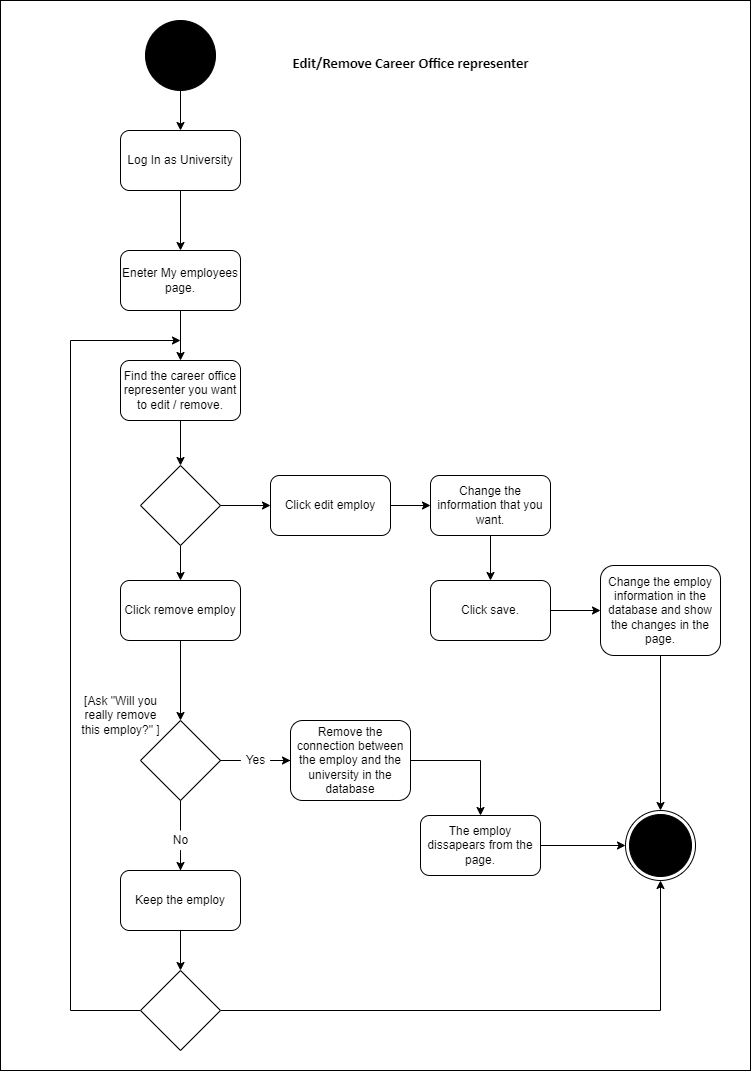

The diagram above was exported from draw.io. Its source (the exported page's mxGraphModel, read from the mxfile embedded in the PNG):
<mxGraphModel dx="1038" dy="579" grid="1" gridSize="10" guides="1" tooltips="1" connect="1" arrows="1" fold="1" page="1" pageScale="1" pageWidth="827" pageHeight="1169" math="0" shadow="0">
  <root>
    <mxCell id="0" />
    <mxCell id="1" parent="0" />
    <mxCell id="Dk_Mlstg5n_mc8XAqfDQ-26" value="" style="whiteSpace=wrap;html=1;" parent="1" vertex="1">
      <mxGeometry x="40" y="40" width="750" height="1070" as="geometry" />
    </mxCell>
    <mxCell id="Dk_Mlstg5n_mc8XAqfDQ-4" style="edgeStyle=orthogonalEdgeStyle;rounded=0;orthogonalLoop=1;jettySize=auto;html=1;entryX=0.5;entryY=0;entryDx=0;entryDy=0;" parent="1" source="-q2rJboeVbPtfG0fMzrw-37" target="-q2rJboeVbPtfG0fMzrw-70" edge="1">
      <mxGeometry relative="1" as="geometry" />
    </mxCell>
    <mxCell id="-q2rJboeVbPtfG0fMzrw-37" value="" style="ellipse;whiteSpace=wrap;html=1;aspect=fixed;fillColor=#000000;" parent="1" vertex="1">
      <mxGeometry x="185" y="60" width="70" height="70" as="geometry" />
    </mxCell>
    <mxCell id="-q2rJboeVbPtfG0fMzrw-40" value="&lt;h1&gt;&lt;span style=&quot;font-size: 11pt ; line-height: 15.6933px ; font-family: &amp;quot;calibri&amp;quot; , sans-serif&quot;&gt;Edit/Remove Career Office representer&lt;/span&gt;&lt;/h1&gt;" style="text;html=1;align=center;verticalAlign=middle;resizable=0;points=[];autosize=1;strokeColor=none;fillColor=none;" parent="1" vertex="1">
      <mxGeometry x="325" y="70" width="250" height="60" as="geometry" />
    </mxCell>
    <mxCell id="Dk_Mlstg5n_mc8XAqfDQ-6" style="edgeStyle=orthogonalEdgeStyle;rounded=0;orthogonalLoop=1;jettySize=auto;html=1;entryX=0.5;entryY=0;entryDx=0;entryDy=0;" parent="1" source="-q2rJboeVbPtfG0fMzrw-70" target="Dk_Mlstg5n_mc8XAqfDQ-5" edge="1">
      <mxGeometry relative="1" as="geometry" />
    </mxCell>
    <mxCell id="-q2rJboeVbPtfG0fMzrw-70" value="Log In as University" style="rounded=1;whiteSpace=wrap;html=1;fillColor=#FFFFFF;" parent="1" vertex="1">
      <mxGeometry x="160" y="170" width="120" height="60" as="geometry" />
    </mxCell>
    <mxCell id="-q2rJboeVbPtfG0fMzrw-84" value="" style="ellipse;html=1;shape=endState;fillColor=#000000;strokeColor=#000000;" parent="1" vertex="1">
      <mxGeometry x="665" y="850" width="70" height="70" as="geometry" />
    </mxCell>
    <mxCell id="Dk_Mlstg5n_mc8XAqfDQ-9" style="edgeStyle=orthogonalEdgeStyle;rounded=0;orthogonalLoop=1;jettySize=auto;html=1;entryX=0.5;entryY=0;entryDx=0;entryDy=0;" parent="1" source="Dk_Mlstg5n_mc8XAqfDQ-5" target="Dk_Mlstg5n_mc8XAqfDQ-7" edge="1">
      <mxGeometry relative="1" as="geometry" />
    </mxCell>
    <mxCell id="Dk_Mlstg5n_mc8XAqfDQ-5" value="Eneter My employees page." style="rounded=1;whiteSpace=wrap;html=1;" parent="1" vertex="1">
      <mxGeometry x="160" y="290" width="120" height="60" as="geometry" />
    </mxCell>
    <mxCell id="Dk_Mlstg5n_mc8XAqfDQ-38" style="edgeStyle=orthogonalEdgeStyle;rounded=0;orthogonalLoop=1;jettySize=auto;html=1;entryX=0.5;entryY=0;entryDx=0;entryDy=0;" parent="1" source="Dk_Mlstg5n_mc8XAqfDQ-7" target="Dk_Mlstg5n_mc8XAqfDQ-36" edge="1">
      <mxGeometry relative="1" as="geometry" />
    </mxCell>
    <mxCell id="Dk_Mlstg5n_mc8XAqfDQ-7" value="Find the career office representer you want to edit / remove." style="rounded=1;whiteSpace=wrap;html=1;" parent="1" vertex="1">
      <mxGeometry x="160" y="400" width="120" height="60" as="geometry" />
    </mxCell>
    <mxCell id="2aAqnJ9DyKL7MFTGdm0F-4" style="edgeStyle=orthogonalEdgeStyle;rounded=0;orthogonalLoop=1;jettySize=auto;html=1;" edge="1" parent="1" source="Dk_Mlstg5n_mc8XAqfDQ-10" target="2aAqnJ9DyKL7MFTGdm0F-1">
      <mxGeometry relative="1" as="geometry" />
    </mxCell>
    <mxCell id="Dk_Mlstg5n_mc8XAqfDQ-10" value="Click remove employ" style="rounded=1;whiteSpace=wrap;html=1;" parent="1" vertex="1">
      <mxGeometry x="160" y="620" width="120" height="60" as="geometry" />
    </mxCell>
    <mxCell id="Dk_Mlstg5n_mc8XAqfDQ-15" style="edgeStyle=orthogonalEdgeStyle;rounded=0;orthogonalLoop=1;jettySize=auto;html=1;entryX=0.5;entryY=0;entryDx=0;entryDy=0;" parent="1" edge="1">
      <mxGeometry relative="1" as="geometry">
        <mxPoint x="220" y="750" as="targetPoint" />
      </mxGeometry>
    </mxCell>
    <mxCell id="Dk_Mlstg5n_mc8XAqfDQ-34" style="edgeStyle=orthogonalEdgeStyle;rounded=0;orthogonalLoop=1;jettySize=auto;html=1;entryX=0.5;entryY=0;entryDx=0;entryDy=0;" parent="1" source="Dk_Mlstg5n_mc8XAqfDQ-19" target="Dk_Mlstg5n_mc8XAqfDQ-33" edge="1">
      <mxGeometry relative="1" as="geometry" />
    </mxCell>
    <mxCell id="Dk_Mlstg5n_mc8XAqfDQ-19" value="Remove the connection between the employ and the university in the database" style="rounded=1;whiteSpace=wrap;html=1;" parent="1" vertex="1">
      <mxGeometry x="330" y="760" width="120" height="80" as="geometry" />
    </mxCell>
    <mxCell id="Dk_Mlstg5n_mc8XAqfDQ-29" style="edgeStyle=orthogonalEdgeStyle;rounded=0;orthogonalLoop=1;jettySize=auto;html=1;entryX=0.5;entryY=0;entryDx=0;entryDy=0;" parent="1" source="Dk_Mlstg5n_mc8XAqfDQ-21" target="Dk_Mlstg5n_mc8XAqfDQ-28" edge="1">
      <mxGeometry relative="1" as="geometry" />
    </mxCell>
    <mxCell id="Dk_Mlstg5n_mc8XAqfDQ-21" value="Keep the employ" style="rounded=1;whiteSpace=wrap;html=1;" parent="1" vertex="1">
      <mxGeometry x="160" y="910" width="120" height="60" as="geometry" />
    </mxCell>
    <mxCell id="Dk_Mlstg5n_mc8XAqfDQ-30" style="edgeStyle=orthogonalEdgeStyle;rounded=0;orthogonalLoop=1;jettySize=auto;html=1;entryX=0.5;entryY=1;entryDx=0;entryDy=0;" parent="1" source="Dk_Mlstg5n_mc8XAqfDQ-28" target="-q2rJboeVbPtfG0fMzrw-84" edge="1">
      <mxGeometry relative="1" as="geometry" />
    </mxCell>
    <mxCell id="Dk_Mlstg5n_mc8XAqfDQ-32" style="edgeStyle=orthogonalEdgeStyle;rounded=0;orthogonalLoop=1;jettySize=auto;html=1;exitX=0;exitY=0.5;exitDx=0;exitDy=0;" parent="1" source="Dk_Mlstg5n_mc8XAqfDQ-28" edge="1">
      <mxGeometry relative="1" as="geometry">
        <mxPoint x="220" y="380" as="targetPoint" />
        <Array as="points">
          <mxPoint x="110" y="1050" />
          <mxPoint x="110" y="380" />
        </Array>
      </mxGeometry>
    </mxCell>
    <mxCell id="Dk_Mlstg5n_mc8XAqfDQ-28" value="" style="rhombus;whiteSpace=wrap;html=1;" parent="1" vertex="1">
      <mxGeometry x="180" y="1010" width="80" height="80" as="geometry" />
    </mxCell>
    <mxCell id="Dk_Mlstg5n_mc8XAqfDQ-35" style="edgeStyle=orthogonalEdgeStyle;rounded=0;orthogonalLoop=1;jettySize=auto;html=1;entryX=0;entryY=0.5;entryDx=0;entryDy=0;" parent="1" source="Dk_Mlstg5n_mc8XAqfDQ-33" target="-q2rJboeVbPtfG0fMzrw-84" edge="1">
      <mxGeometry relative="1" as="geometry" />
    </mxCell>
    <mxCell id="Dk_Mlstg5n_mc8XAqfDQ-33" value="The employ dissapears from the page." style="rounded=1;whiteSpace=wrap;html=1;" parent="1" vertex="1">
      <mxGeometry x="460" y="855" width="120" height="60" as="geometry" />
    </mxCell>
    <mxCell id="Dk_Mlstg5n_mc8XAqfDQ-39" style="edgeStyle=orthogonalEdgeStyle;rounded=0;orthogonalLoop=1;jettySize=auto;html=1;entryX=0.5;entryY=0;entryDx=0;entryDy=0;" parent="1" source="Dk_Mlstg5n_mc8XAqfDQ-36" target="Dk_Mlstg5n_mc8XAqfDQ-10" edge="1">
      <mxGeometry relative="1" as="geometry" />
    </mxCell>
    <mxCell id="Dk_Mlstg5n_mc8XAqfDQ-41" style="edgeStyle=orthogonalEdgeStyle;rounded=0;orthogonalLoop=1;jettySize=auto;html=1;entryX=0;entryY=0.5;entryDx=0;entryDy=0;" parent="1" source="Dk_Mlstg5n_mc8XAqfDQ-36" target="Dk_Mlstg5n_mc8XAqfDQ-40" edge="1">
      <mxGeometry relative="1" as="geometry" />
    </mxCell>
    <mxCell id="Dk_Mlstg5n_mc8XAqfDQ-36" value="" style="rhombus;whiteSpace=wrap;html=1;" parent="1" vertex="1">
      <mxGeometry x="180" y="505" width="80" height="80" as="geometry" />
    </mxCell>
    <mxCell id="Dk_Mlstg5n_mc8XAqfDQ-46" style="edgeStyle=orthogonalEdgeStyle;rounded=0;orthogonalLoop=1;jettySize=auto;html=1;entryX=0;entryY=0.5;entryDx=0;entryDy=0;" parent="1" source="Dk_Mlstg5n_mc8XAqfDQ-40" target="Dk_Mlstg5n_mc8XAqfDQ-42" edge="1">
      <mxGeometry relative="1" as="geometry" />
    </mxCell>
    <mxCell id="Dk_Mlstg5n_mc8XAqfDQ-40" value="Click edit employ" style="rounded=1;whiteSpace=wrap;html=1;" parent="1" vertex="1">
      <mxGeometry x="310" y="515" width="120" height="60" as="geometry" />
    </mxCell>
    <mxCell id="Dk_Mlstg5n_mc8XAqfDQ-45" style="edgeStyle=orthogonalEdgeStyle;rounded=0;orthogonalLoop=1;jettySize=auto;html=1;entryX=0.5;entryY=0;entryDx=0;entryDy=0;" parent="1" source="Dk_Mlstg5n_mc8XAqfDQ-42" target="Dk_Mlstg5n_mc8XAqfDQ-43" edge="1">
      <mxGeometry relative="1" as="geometry" />
    </mxCell>
    <mxCell id="Dk_Mlstg5n_mc8XAqfDQ-42" value="Change the information that you want." style="rounded=1;whiteSpace=wrap;html=1;" parent="1" vertex="1">
      <mxGeometry x="470" y="515" width="120" height="60" as="geometry" />
    </mxCell>
    <mxCell id="Dk_Mlstg5n_mc8XAqfDQ-49" style="edgeStyle=orthogonalEdgeStyle;rounded=0;orthogonalLoop=1;jettySize=auto;html=1;entryX=0;entryY=0.5;entryDx=0;entryDy=0;" parent="1" source="Dk_Mlstg5n_mc8XAqfDQ-43" target="Dk_Mlstg5n_mc8XAqfDQ-48" edge="1">
      <mxGeometry relative="1" as="geometry" />
    </mxCell>
    <mxCell id="Dk_Mlstg5n_mc8XAqfDQ-43" value="Click save." style="rounded=1;whiteSpace=wrap;html=1;" parent="1" vertex="1">
      <mxGeometry x="470" y="620" width="120" height="60" as="geometry" />
    </mxCell>
    <mxCell id="Dk_Mlstg5n_mc8XAqfDQ-50" style="edgeStyle=orthogonalEdgeStyle;rounded=0;orthogonalLoop=1;jettySize=auto;html=1;entryX=0.5;entryY=0;entryDx=0;entryDy=0;" parent="1" source="Dk_Mlstg5n_mc8XAqfDQ-48" target="-q2rJboeVbPtfG0fMzrw-84" edge="1">
      <mxGeometry relative="1" as="geometry" />
    </mxCell>
    <mxCell id="Dk_Mlstg5n_mc8XAqfDQ-48" value="Change the employ information in the database and show the changes in the page." style="rounded=1;whiteSpace=wrap;html=1;" parent="1" vertex="1">
      <mxGeometry x="640" y="605" width="120" height="90" as="geometry" />
    </mxCell>
    <mxCell id="2aAqnJ9DyKL7MFTGdm0F-5" style="edgeStyle=orthogonalEdgeStyle;rounded=0;orthogonalLoop=1;jettySize=auto;html=1;entryX=0.5;entryY=0;entryDx=0;entryDy=0;startArrow=none;" edge="1" parent="1" source="Dk_Mlstg5n_mc8XAqfDQ-27" target="Dk_Mlstg5n_mc8XAqfDQ-21">
      <mxGeometry relative="1" as="geometry" />
    </mxCell>
    <mxCell id="2aAqnJ9DyKL7MFTGdm0F-6" style="edgeStyle=orthogonalEdgeStyle;rounded=0;orthogonalLoop=1;jettySize=auto;html=1;entryX=0;entryY=0.5;entryDx=0;entryDy=0;startArrow=none;" edge="1" parent="1" source="Dk_Mlstg5n_mc8XAqfDQ-18" target="Dk_Mlstg5n_mc8XAqfDQ-19">
      <mxGeometry relative="1" as="geometry" />
    </mxCell>
    <mxCell id="2aAqnJ9DyKL7MFTGdm0F-1" value="" style="rhombus;whiteSpace=wrap;html=1;" vertex="1" parent="1">
      <mxGeometry x="180" y="760" width="80" height="80" as="geometry" />
    </mxCell>
    <mxCell id="2aAqnJ9DyKL7MFTGdm0F-7" value="[&lt;span style=&quot;&quot;&gt;Ask &quot;Will you&lt;br&gt;really remove&lt;br&gt;this employ?&quot; ]&lt;/span&gt;" style="text;html=1;align=center;verticalAlign=middle;resizable=0;points=[];autosize=1;strokeColor=none;fillColor=none;" vertex="1" parent="1">
      <mxGeometry x="115" y="730" width="90" height="50" as="geometry" />
    </mxCell>
    <mxCell id="Dk_Mlstg5n_mc8XAqfDQ-18" value="Yes" style="text;html=1;align=center;verticalAlign=middle;resizable=0;points=[];autosize=1;strokeColor=none;fillColor=none;" parent="1" vertex="1">
      <mxGeometry x="280" y="790" width="30" height="20" as="geometry" />
    </mxCell>
    <mxCell id="2aAqnJ9DyKL7MFTGdm0F-9" value="" style="edgeStyle=orthogonalEdgeStyle;rounded=0;orthogonalLoop=1;jettySize=auto;html=1;entryX=0;entryY=0.5;entryDx=0;entryDy=0;endArrow=none;" edge="1" parent="1" source="2aAqnJ9DyKL7MFTGdm0F-1" target="Dk_Mlstg5n_mc8XAqfDQ-18">
      <mxGeometry relative="1" as="geometry">
        <mxPoint x="260" y="800" as="sourcePoint" />
        <mxPoint x="330" y="800" as="targetPoint" />
      </mxGeometry>
    </mxCell>
    <mxCell id="Dk_Mlstg5n_mc8XAqfDQ-27" value="No" style="text;html=1;align=center;verticalAlign=middle;resizable=0;points=[];autosize=1;strokeColor=none;fillColor=none;" parent="1" vertex="1">
      <mxGeometry x="205" y="870" width="30" height="20" as="geometry" />
    </mxCell>
    <mxCell id="2aAqnJ9DyKL7MFTGdm0F-12" value="" style="edgeStyle=orthogonalEdgeStyle;rounded=0;orthogonalLoop=1;jettySize=auto;html=1;entryX=0.5;entryY=0;entryDx=0;entryDy=0;endArrow=none;" edge="1" parent="1" source="2aAqnJ9DyKL7MFTGdm0F-1" target="Dk_Mlstg5n_mc8XAqfDQ-27">
      <mxGeometry relative="1" as="geometry">
        <mxPoint x="220" y="840" as="sourcePoint" />
        <mxPoint x="220" y="915" as="targetPoint" />
      </mxGeometry>
    </mxCell>
  </root>
</mxGraphModel>